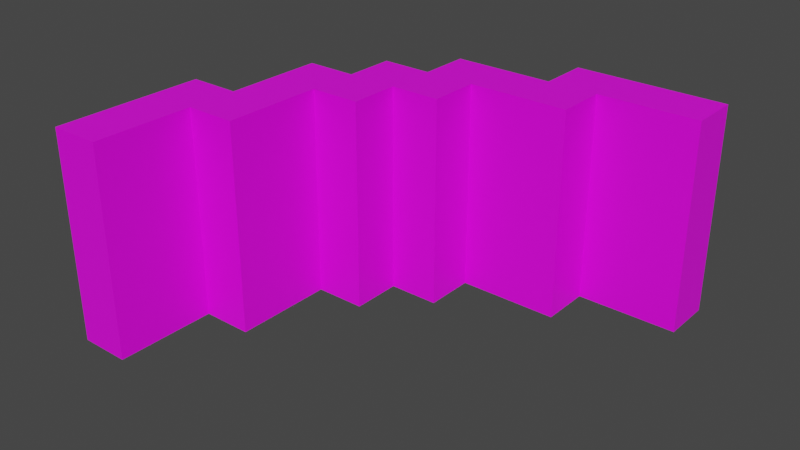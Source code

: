 # Source: QuarterCircle.blend  (saved by Blender 2.82.7; exported with 4.5.12 LTS)
import bpy
from mathutils import Matrix  # noqa: F401  (used for matrix-valued properties, if any)

bpy.ops.wm.read_factory_settings(use_empty=True)
scene = bpy.context.scene
scene.name = 'Scene'

# ---- collections
col_collection = bpy.data.collections.new('Collection'); scene.collection.children.link(col_collection)

# ---- images (referenced by path relative to the original .blend; pixels are not part of the script)
import os
ASSET_DIR = os.environ.get("B2B_ASSET_DIR", "")  # directory of the original .blend (textures are referenced by path, not embedded)
HERE = os.path.dirname(os.path.abspath(__file__))  # packed textures are extracted next to this script under _unpacked/

def load_image(name, relpath, width, height, colorspace="sRGB"):
    """Load a texture the original file referenced (path relative to the .blend, or extracted next to this script)."""
    p = next((c for c in (os.path.join(HERE, relpath), os.path.join(ASSET_DIR, relpath)) if relpath and os.path.exists(c)), "")
    if p:
        img = bpy.data.images.load(p, check_existing=True)
        img.name = name
    else:  # same state as the original file: an image datablock whose file is absent (Cycles renders it pink)
        img = bpy.data.images.new(name, width, height)
        img.source = "FILE"
        img.filepath = "//" + (relpath or name)
    img.colorspace_settings.name = colorspace
    return img
img_bark_jpg = load_image('bark.jpg', 'bark.jpg', 1024, 1024, 'sRGB')

# ---- materials (node trees are filled in below, after node groups)
mat_material = bpy.data.materials.new('Material')
mat_material.use_transparent_shadow = False

# ---- material node trees
mat_material.use_nodes = True; mat_material.node_tree.nodes.clear()
_N = mat_material.node_tree.nodes; _L = mat_material.node_tree.links
n0 = _N.new('ShaderNodeOutputMaterial'); n0.name = 'Material Output'; n0.location = (300, 300)
n1 = _N.new('ShaderNodeBsdfPrincipled'); n1.name = 'Principled BSDF'; n1.location = (10, 300)
n1.distribution = 'GGX'
n1.subsurface_method = 'BURLEY'
n1.inputs[3].default_value = 1.45
n1.inputs[27].default_value = (0.0, 0.0, 0.0, 1.0)
n1.inputs[28].default_value = 1.0
n2 = _N.new('ShaderNodeTexImage'); n2.name = 'Image Texture'; n2.location = (-280, 280)
n2.image = img_bark_jpg
_L.new(n1.outputs[0], n0.inputs[0])
_L.new(n2.outputs[0], n1.inputs[0])
n0.is_active_output = True

# ---- world
world_world = bpy.data.worlds.new('World'); scene.world = world_world
world_world.use_nodes = True; world_world.node_tree.nodes.clear()
_N = world_world.node_tree.nodes; _L = world_world.node_tree.links
n0 = _N.new('ShaderNodeOutputWorld'); n0.name = 'World Output'; n0.location = (300, 300)
n1 = _N.new('ShaderNodeBackground'); n1.name = 'Background'; n1.location = (10, 300)
n1.inputs[0].default_value = (0.05088, 0.05088, 0.05088, 1.0)
_L.new(n1.outputs[0], n0.inputs[0])
n0.is_active_output = True
world_world.color = (0.05088, 0.05088, 0.05088)
world_world.use_sun_shadow = False
world_world.sun_shadow_jitter_overblur = 0.0

# ---- meshes
me_plane = bpy.data.meshes.new('Plane')
me_plane.from_pydata([(0.0, 0.5, 0.0), (-0.5, 0.0, 0.0), (-0.5, 0.125, 0.0), (-0.125, 0.5, 0.0), (-0.25, 0.375, 0.0), (-0.375, 0.25, 0.0), (-0.375, 0.125, 0.0), (-0.375, 0.375, 0.0), (-0.125, 0.375, 0.0), (0.0, 0.4375, 0.0), (-0.4375, 0.0, 0.0), (-0.5, 0.1875, 0.0), (-0.1875, 0.5, 0.0), (-0.25, 0.4375, 0.0), (-0.4375, 0.25, 0.0), (-0.5, 0.0625, 0.0), (-0.0625, 0.5, 0.0), (-0.25, 0.3125, 0.0), (-0.3125, 0.25, 0.0), (-0.375, 0.1875, 0.0), (-0.4375, 0.125, 0.0), (-0.375, 0.3125, 0.0), (-0.3125, 0.375, 0.0), (-0.125, 0.4375, 0.0), (-0.1875, 0.375, 0.0), (-0.1875, 0.4375, 0.0), (-0.3125, 0.3125, 0.0), (-0.4375, 0.3125, 0.0), (-0.4375, 0.0625, 0.0), (-0.4375, 0.1875, 0.0), (-0.3125, 0.4375, 0.0), (-0.0625, 0.4375, 0.0), (0.0, 0.4375, 0.2579), (0.0, 0.5, 0.2579), (-0.4375, 0.0, 0.2579), (-0.5, 0.0, 0.2579), (-0.5, 0.0625, 0.2579), (-0.5, 0.125, 0.2579), (-0.0625, 0.5, 0.2579), (-0.125, 0.5, 0.2579), (-0.25, 0.3125, 0.2579), (-0.25, 0.375, 0.2579), (-0.3125, 0.25, 0.2579), (-0.375, 0.25, 0.2579), (-0.375, 0.1875, 0.2579), (-0.4375, 0.125, 0.2579), (-0.375, 0.3125, 0.2579), (-0.375, 0.375, 0.2579), (-0.3125, 0.375, 0.2579), (-0.125, 0.4375, 0.2579), (-0.1875, 0.375, 0.2579), (-0.5, 0.1875, 0.2579), (-0.1875, 0.5, 0.2579), (-0.25, 0.4375, 0.2579), (-0.4375, 0.25, 0.2579), (-0.375, 0.125, 0.2579), (-0.125, 0.375, 0.2579), (-0.1875, 0.4375, 0.2579), (-0.3125, 0.3125, 0.2579), (-0.4375, 0.3125, 0.2579), (-0.4375, 0.0625, 0.2579), (-0.4375, 0.1875, 0.2579), (-0.3125, 0.4375, 0.2579), (-0.0625, 0.4375, 0.2579)], [], [(15, 1, 35, 36), (28, 20, 45, 60), (5, 18, 42, 43), (13, 30, 62, 53), (25, 13, 53, 57), (18, 26, 58, 42), (1, 10, 34, 35), (17, 4, 41, 40), (31, 9, 32, 63), (30, 22, 48, 62), (19, 5, 43, 44), (12, 25, 57, 52), (23, 31, 63, 49), (9, 0, 33, 32), (24, 8, 56, 50), (63, 32, 33, 38), (61, 44, 43, 54), (58, 40, 41, 48), (57, 49, 39, 52), (41, 50, 57, 53), (50, 56, 49, 57), (46, 58, 48, 47), (43, 42, 58, 46), (54, 43, 46, 59), (36, 60, 45, 37), (35, 34, 60, 36), (37, 45, 61, 51), (45, 55, 44, 61), (48, 41, 53, 62), (49, 63, 38, 39), (26, 17, 40, 58), (10, 28, 60, 34), (4, 24, 50, 41), (7, 21, 46, 47), (0, 16, 38, 33), (27, 14, 54, 59), (11, 2, 37, 51), (22, 7, 47, 48), (14, 29, 61, 54), (21, 27, 59, 46), (6, 19, 44, 55), (3, 12, 52, 39), (2, 15, 36, 37), (29, 11, 51, 61), (20, 6, 55, 45), (8, 23, 49, 56), (16, 3, 39, 38)])
_uv = me_plane.uv_layers.new(name='UVMap')
_uv.uv.foreach_set('vector', [-0.876, 1.144, -0.9427, 0.6798, -0.3954, 0.4761, -0.3485, 0.55, -0.8029, -0.4628, -0.6418, -0.835, -0.2038, 0.3887, -0.3256, 0.3818, 0.01189, -1.513, 0.2157, -1.6, 0.3246, 0.1513, 0.1762, 0.3636, 1.2, 2.287, 0.9802, 2.466, 0.7782, 0.87, 0.8946, 0.7089, 1.386, 2.084, 1.2, 2.287, 0.8946, 0.7089, 1.048, 0.5491, 0.2157, -1.6, 0.5042, -1.632, 0.4808, 0.2965, 0.3246, 0.1513, -0.9427, 0.6798, -0.926, 0.08306, -0.3836, 0.4099, -0.3954, 0.4761, 0.7065, -1.619, 0.9839, -1.516, 0.7843, 0.2988, 0.6476, 0.1204, 1.728, -0.661, 1.85, -0.285, 1.357, 0.2729, 1.299, 0.2404, 0.9802, 2.466, 0.7039, 2.575, 0.632, 0.7328, 0.7782, 0.87, -0.2185, -1.375, 0.01189, -1.513, 0.1762, 0.3636, -0.008946, 0.2753, 1.616, 1.725, 1.386, 2.084, 1.048, 0.5491, 1.179, 0.6299, 1.59, -0.9376, 1.728, -0.661, 1.299, 0.2404, 1.173, 0.2535, 1.85, -0.285, 1.917, 0.2687, 1.366, 0.3407, 1.357, 0.2729, 1.175, -1.406, 1.376, -1.242, 1.106, 0.1035, 0.9786, 0.1613, 1.299, 0.2404, 1.357, 0.2729, 1.366, 0.3407, 1.316, 0.4106, -0.07907, 0.6715, -0.008946, 0.2753, 0.1762, 0.3636, 0.07262, 0.7903, 0.4808, 0.2965, 0.6476, 0.1204, 0.7843, 0.2988, 0.632, 0.7328, 1.048, 0.5491, 1.173, 0.2535, 1.239, 0.5131, 1.179, 0.6299, 0.7843, 0.2988, 0.9786, 0.1613, 1.048, 0.5491, 0.8946, 0.7089, 0.9786, 0.1613, 1.106, 0.1035, 1.173, 0.2535, 1.048, 0.5491, 0.3363, 0.7647, 0.4808, 0.2965, 0.632, 0.7328, 0.479, 0.9204, 0.1762, 0.3636, 0.3246, 0.1513, 0.4808, 0.2965, 0.3363, 0.7647, 0.07262, 0.7903, 0.1762, 0.3636, 0.3363, 0.7647, 0.1801, 0.9294, -0.3485, 0.55, -0.3256, 0.3818, -0.2038, 0.3887, -0.2737, 0.65, -0.3954, 0.4761, -0.3836, 0.4099, -0.3256, 0.3818, -0.3485, 0.55, -0.2737, 0.65, -0.2038, 0.3887, -0.07907, 0.6715, -0.2183, 0.7619, -0.2038, 0.3887, -0.1306, 0.2257, -0.008946, 0.2753, -0.07907, 0.6715, 0.632, 0.7328, 0.7843, 0.2988, 0.8946, 0.7089, 0.7782, 0.87, 1.173, 0.2535, 1.299, 0.2404, 1.316, 0.4106, 1.239, 0.5131, 0.5042, -1.632, 0.7065, -1.619, 0.6476, 0.1204, 0.4808, 0.2965, -0.926, 0.08306, -0.8029, -0.4628, -0.3256, 0.3818, -0.3836, 0.4099, 0.9839, -1.516, 1.175, -1.406, 0.9786, 0.1613, 0.7843, 0.2988, 0.5067, 2.613, 0.232, 2.582, 0.3363, 0.7647, 0.479, 0.9204, 1.917, 0.2687, 1.876, 0.8645, 1.316, 0.4106, 1.366, 0.3407, 0.04085, 2.524, -0.2158, 2.356, 0.07262, 0.7903, 0.1801, 0.9294, -0.577, 1.937, -0.7604, 1.55, -0.2737, 0.65, -0.2183, 0.7619, 0.7039, 2.575, 0.5067, 2.613, 0.479, 0.9204, 0.632, 0.7328, -0.2158, 2.356, -0.4161, 2.148, -0.07907, 0.6715, 0.07262, 0.7903, 0.232, 2.582, 0.04085, 2.524, 0.1801, 0.9294, 0.3363, 0.7647, -0.4761, -1.108, -0.2185, -1.375, -0.008946, 0.2753, -0.1306, 0.2257, 1.769, 1.327, 1.616, 1.725, 1.179, 0.6299, 1.239, 0.5131, -0.7604, 1.55, -0.876, 1.144, -0.3485, 0.55, -0.2737, 0.65, -0.4161, 2.148, -0.577, 1.937, -0.2183, 0.7619, -0.07907, 0.6715, -0.6418, -0.835, -0.4761, -1.108, -0.1306, 0.2257, -0.2038, 0.3887, 1.376, -1.242, 1.59, -0.9376, 1.173, 0.2535, 1.106, 0.1035, 1.876, 0.8645, 1.769, 1.327, 1.239, 0.5131, 1.316, 0.4106])
me_plane.materials.append(mat_material)
me_plane.use_remesh_fix_poles = True
me_plane.use_remesh_preserve_attributes = False
me_plane.use_mirror_vertex_groups = False
me_plane.update()

# ---- objects
ob_plane = bpy.data.objects.new('Plane', me_plane)

# ---- transforms, parenting, visibility, modifiers, constraints
ob_plane.location = (0.0, 0.0, 0.0)
ob_plane.scale = (34.9, 34.9, 34.9)
ob_plane.lineart.crease_threshold = 0.0

# ---- collection membership
col_collection.objects.link(ob_plane)

# ---- scene / render settings (as saved in the file)
scene.frame_start = 1; scene.frame_end = 250; scene.frame_set(1)
scene.render.engine = 'BLENDER_EEVEE_NEXT'
scene.cycles.use_denoising = False
scene.cycles.samples = 128
scene.cycles.sampling_pattern = 'TABULATED_SOBOL'
scene.cycles.use_adaptive_sampling = False
scene.cycles.use_light_tree = False
scene.view_settings.view_transform = 'Filmic'
bpy.context.view_layer.update()

# ---- added for rendering (the .blend has no active camera and no usable light): camera, sun
cam_auto = bpy.data.cameras.new('AutoCamera')
cam_auto.lens = 50.0
cam_auto.sensor_width = 36.0
cam_auto.clip_end = 1000.0
ob_auto_camera = bpy.data.objects.new('AutoCamera', cam_auto)
scene.collection.objects.link(ob_auto_camera)
ob_auto_camera.location = (15.5801, -20.4413, 23.9449)
ob_auto_camera.rotation_euler = (1.09748, -7.21219e-08, 0.694738)
scene.camera = ob_auto_camera
light_auto_sun = bpy.data.lights.new('AutoSun', 'SUN')
light_auto_sun.energy = 3.0
light_auto_sun.angle = 0.0523599
ob_auto_sun = bpy.data.objects.new('AutoSun', light_auto_sun)
scene.collection.objects.link(ob_auto_sun)
ob_auto_sun.rotation_euler = (0.872665, 0.174533, 0.523599)
bpy.context.view_layer.update()
